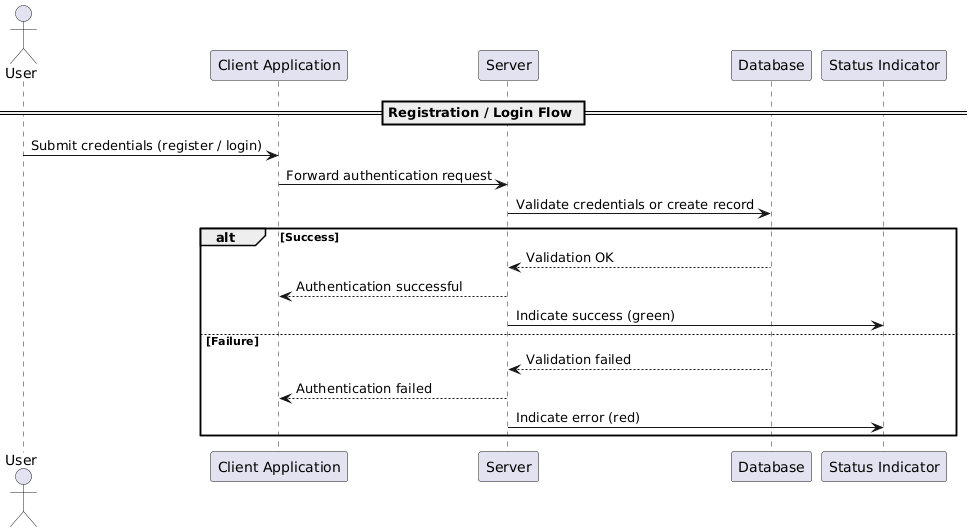

The diagram above was rendered by PlantUML. Its source (embedded in the PNG):
@startuml
actor User
participant "Client Application" as Client
participant "Server" as Server
participant "Database" as DB
participant "Status Indicator" as LED

== Registration / Login Flow ==

User -> Client: Submit credentials (register / login)
Client -> Server: Forward authentication request
Server -> DB: Validate credentials or create record

alt Success
    DB --> Server: Validation OK
    Server --> Client: Authentication successful
    Server -> LED: Indicate success (green)
else Failure
    DB --> Server: Validation failed
    Server --> Client: Authentication failed
    Server -> LED: Indicate error (red)
end
@enduml